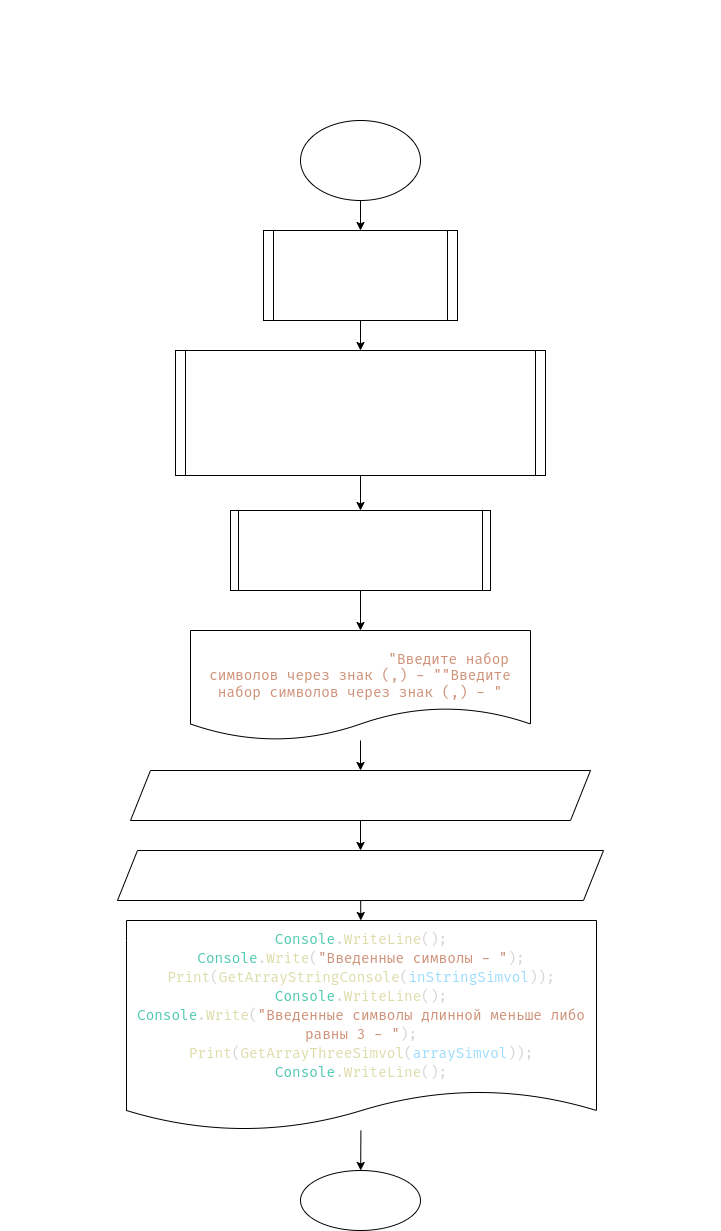

The diagram above was exported from draw.io. Its source (the exported page's mxGraphModel, read from the mxfile embedded in the PNG):
<mxGraphModel dx="1120" dy="913" grid="1" gridSize="10" guides="1" tooltips="1" connect="1" arrows="1" fold="1" page="1" pageScale="1" pageWidth="827" pageHeight="1169" math="0" shadow="0">
  <root>
    <mxCell id="0" />
    <mxCell id="1" parent="0" />
    <mxCell id="2" value="&lt;div style=&quot;font-size: 14px ; line-height: 19px&quot;&gt;&lt;div&gt;&lt;font color=&quot;#ffffff&quot;&gt;Задача:&lt;/font&gt;&lt;/div&gt;&lt;div&gt;&lt;font color=&quot;#ffffff&quot;&gt;Написать программу, которая из имеющегося массива строк формирует массив из строк,&lt;/font&gt;&lt;/div&gt;&lt;div&gt;&lt;font color=&quot;#ffffff&quot;&gt;длина которых меньше либо равна 3 символам. Первоначальный массив можно ввести с &lt;/font&gt;&lt;/div&gt;&lt;div&gt;&lt;font color=&quot;#ffffff&quot;&gt;клавиатуры, либо задать на старте выполнения алгоритма. При решении не рекомндуется&lt;/font&gt;&lt;/div&gt;&lt;div&gt;&lt;font color=&quot;#ffffff&quot;&gt;пользоваться коллекциями, лучше обойтись исключительно массивами.&lt;/font&gt;&lt;/div&gt;&lt;/div&gt;" style="text;html=1;strokeColor=none;fillColor=none;align=center;verticalAlign=middle;whiteSpace=wrap;rounded=0;fontFamily=Fira Code;" vertex="1" parent="1">
      <mxGeometry x="54" y="10" width="720" height="110" as="geometry" />
    </mxCell>
    <mxCell id="5" value="" style="edgeStyle=none;html=1;fontFamily=Fira Code;fontColor=#FFFFFF;" edge="1" parent="1" source="3" target="4">
      <mxGeometry relative="1" as="geometry" />
    </mxCell>
    <mxCell id="3" value="Strart" style="ellipse;whiteSpace=wrap;html=1;labelBackgroundColor=none;fontColor=#FFFFFF;fontFamily=Fira Code;" vertex="1" parent="1">
      <mxGeometry x="354" y="130" width="120" height="80" as="geometry" />
    </mxCell>
    <mxCell id="7" value="" style="edgeStyle=none;html=1;fontFamily=Fira Code;fontColor=#FFFFFF;" edge="1" parent="1" source="4" target="6">
      <mxGeometry relative="1" as="geometry" />
    </mxCell>
    <mxCell id="4" value="создаем метод для разделения строки из консоли в массив по знаку &quot;,&quot;&lt;br&gt;" style="shape=process;whiteSpace=wrap;html=1;backgroundOutline=1;fontFamily=Fira Code;fontColor=#FFFFFF;labelBackgroundColor=none;size=0.05;" vertex="1" parent="1">
      <mxGeometry x="317" y="240" width="194" height="90" as="geometry" />
    </mxCell>
    <mxCell id="9" value="" style="edgeStyle=none;html=1;fontFamily=Fira Code;fontColor=#FFFFFF;" edge="1" parent="1" source="6" target="8">
      <mxGeometry relative="1" as="geometry" />
    </mxCell>
    <mxCell id="6" value="создаем метод сортирующий символы из массива.&lt;br&gt;сначала отсчитываем количество, удовлетворяющих требований, для определения длинны нового массива.&lt;br&gt;создаем массив по выясненому количествуи заносим туда символы удовлетворяющие требованиям." style="shape=process;whiteSpace=wrap;html=1;backgroundOutline=1;fontFamily=Fira Code;fontColor=#FFFFFF;labelBackgroundColor=none;size=0.0273972602739726;" vertex="1" parent="1">
      <mxGeometry x="229" y="360" width="370" height="125" as="geometry" />
    </mxCell>
    <mxCell id="11" value="" style="edgeStyle=none;html=1;fontFamily=Fira Code;fontColor=#FFFFFF;" edge="1" parent="1" source="8" target="10">
      <mxGeometry relative="1" as="geometry" />
    </mxCell>
    <mxCell id="8" value="создаем метод для вывода информации из массивов с использованием цеклического вывода каждого элемента массива." style="shape=process;whiteSpace=wrap;html=1;backgroundOutline=1;fontFamily=Fira Code;fontColor=#FFFFFF;labelBackgroundColor=none;size=0.029411764705882353;" vertex="1" parent="1">
      <mxGeometry x="284" y="520" width="260" height="80" as="geometry" />
    </mxCell>
    <mxCell id="14" value="" style="edgeStyle=none;html=1;fontFamily=Fira Code;fontColor=#FFFFFF;" edge="1" parent="1" source="10" target="13">
      <mxGeometry relative="1" as="geometry" />
    </mxCell>
    <mxCell id="10" value="выводим поясняющую информационную строку для пользователя в консоле:&amp;nbsp;&lt;span style=&quot;color: rgb(206 , 145 , 120) ; font-family: &amp;#34;fira code&amp;#34; , &amp;#34;droid sans mono&amp;#34; , &amp;#34;monospace&amp;#34; , monospace ; font-size: 14px&quot;&gt;&quot;Введите набор символов через знак (,) - &quot;&lt;/span&gt;&lt;span style=&quot;color: rgb(206 , 145 , 120) ; font-family: &amp;#34;fira code&amp;#34; , &amp;#34;droid sans mono&amp;#34; , &amp;#34;monospace&amp;#34; , monospace ; font-size: 14px&quot;&gt;&quot;Введите набор символов через знак (,) - &quot;&lt;/span&gt;" style="shape=document;whiteSpace=wrap;html=1;boundedLbl=1;fontFamily=Fira Code;fontColor=#FFFFFF;labelBackgroundColor=none;" vertex="1" parent="1">
      <mxGeometry x="244" y="640" width="340" height="110" as="geometry" />
    </mxCell>
    <mxCell id="16" style="edgeStyle=none;html=1;entryX=0.5;entryY=0;entryDx=0;entryDy=0;fontFamily=Fira Code;fontColor=#FFFFFF;" edge="1" parent="1" source="13" target="15">
      <mxGeometry relative="1" as="geometry" />
    </mxCell>
    <mxCell id="13" value="присваиваем введенное в консоле от пользователя символы&amp;nbsp;&lt;br&gt;string inStringSimvol = console.ReadLine()" style="shape=parallelogram;perimeter=parallelogramPerimeter;whiteSpace=wrap;html=1;fixedSize=1;fontFamily=Fira Code;fontColor=#FFFFFF;labelBackgroundColor=none;" vertex="1" parent="1">
      <mxGeometry x="184" y="780" width="460" height="50" as="geometry" />
    </mxCell>
    <mxCell id="18" value="" style="edgeStyle=none;html=1;fontFamily=Fira Code;fontColor=#FFFFFF;" edge="1" parent="1" source="15" target="17">
      <mxGeometry relative="1" as="geometry" />
    </mxCell>
    <mxCell id="15" value="присваиваем массиву преобразованную строку через метод&amp;nbsp;&lt;br&gt;string[] arraySimvol = GetArrayStringConsole(inStringSimvol)" style="shape=parallelogram;perimeter=parallelogramPerimeter;whiteSpace=wrap;html=1;fixedSize=1;fontFamily=Fira Code;fontColor=#FFFFFF;labelBackgroundColor=none;" vertex="1" parent="1">
      <mxGeometry x="171" y="860" width="486" height="50" as="geometry" />
    </mxCell>
    <mxCell id="20" value="" style="edgeStyle=none;html=1;fontFamily=Fira Code;fontColor=#FFFFFF;" edge="1" parent="1" source="17" target="19">
      <mxGeometry relative="1" as="geometry" />
    </mxCell>
    <mxCell id="17" value="&lt;div style=&quot;color: rgb(212 , 212 , 212) ; font-family: &amp;#34;fira code&amp;#34; , &amp;#34;droid sans mono&amp;#34; , &amp;#34;monospace&amp;#34; , monospace ; font-size: 14px ; line-height: 19px&quot;&gt;&lt;div&gt;&lt;span style=&quot;color: rgb(78 , 201 , 176)&quot;&gt;Console&lt;/span&gt;.&lt;span style=&quot;color: rgb(220 , 220 , 170)&quot;&gt;WriteLine&lt;/span&gt;();&lt;/div&gt;&lt;div&gt;&lt;span style=&quot;color: #4ec9b0&quot;&gt;Console&lt;/span&gt;.&lt;span style=&quot;color: #dcdcaa&quot;&gt;Write&lt;/span&gt;(&lt;span style=&quot;color: #ce9178&quot;&gt;&quot;Введенные символы - &quot;&lt;/span&gt;);&lt;/div&gt;&lt;div&gt;&lt;span style=&quot;color: #dcdcaa&quot;&gt;Print&lt;/span&gt;(&lt;span style=&quot;color: #dcdcaa&quot;&gt;GetArrayStringConsole&lt;/span&gt;(&lt;span style=&quot;color: #9cdcfe&quot;&gt;inStringSimvol&lt;/span&gt;));&lt;/div&gt;&lt;div&gt;&lt;span style=&quot;color: #4ec9b0&quot;&gt;Console&lt;/span&gt;.&lt;span style=&quot;color: #dcdcaa&quot;&gt;WriteLine&lt;/span&gt;();&lt;/div&gt;&lt;div&gt;&lt;span style=&quot;color: #4ec9b0&quot;&gt;Console&lt;/span&gt;.&lt;span style=&quot;color: #dcdcaa&quot;&gt;Write&lt;/span&gt;(&lt;span style=&quot;color: #ce9178&quot;&gt;&quot;Введенные символы длинной меньше либо равны 3 - &quot;&lt;/span&gt;);&lt;/div&gt;&lt;div&gt;&lt;span style=&quot;color: #dcdcaa&quot;&gt;Print&lt;/span&gt;(&lt;span style=&quot;color: #dcdcaa&quot;&gt;GetArrayThreeSimvol&lt;/span&gt;(&lt;span style=&quot;color: #9cdcfe&quot;&gt;arraySimvol&lt;/span&gt;));&lt;/div&gt;&lt;div&gt;&lt;span style=&quot;color: rgb(78 , 201 , 176)&quot;&gt;Console&lt;/span&gt;.&lt;span style=&quot;color: rgb(220 , 220 , 170)&quot;&gt;WriteLine&lt;/span&gt;();&lt;/div&gt;&lt;/div&gt;" style="shape=document;whiteSpace=wrap;html=1;boundedLbl=1;fontFamily=Fira Code;fontColor=#FFFFFF;labelBackgroundColor=none;size=0.19047619047619047;" vertex="1" parent="1">
      <mxGeometry x="180" y="930" width="470" height="210" as="geometry" />
    </mxCell>
    <mxCell id="19" value="end" style="ellipse;whiteSpace=wrap;html=1;fontFamily=Fira Code;fontColor=#FFFFFF;labelBackgroundColor=none;" vertex="1" parent="1">
      <mxGeometry x="354" y="1180" width="120" height="60" as="geometry" />
    </mxCell>
  </root>
</mxGraphModel>